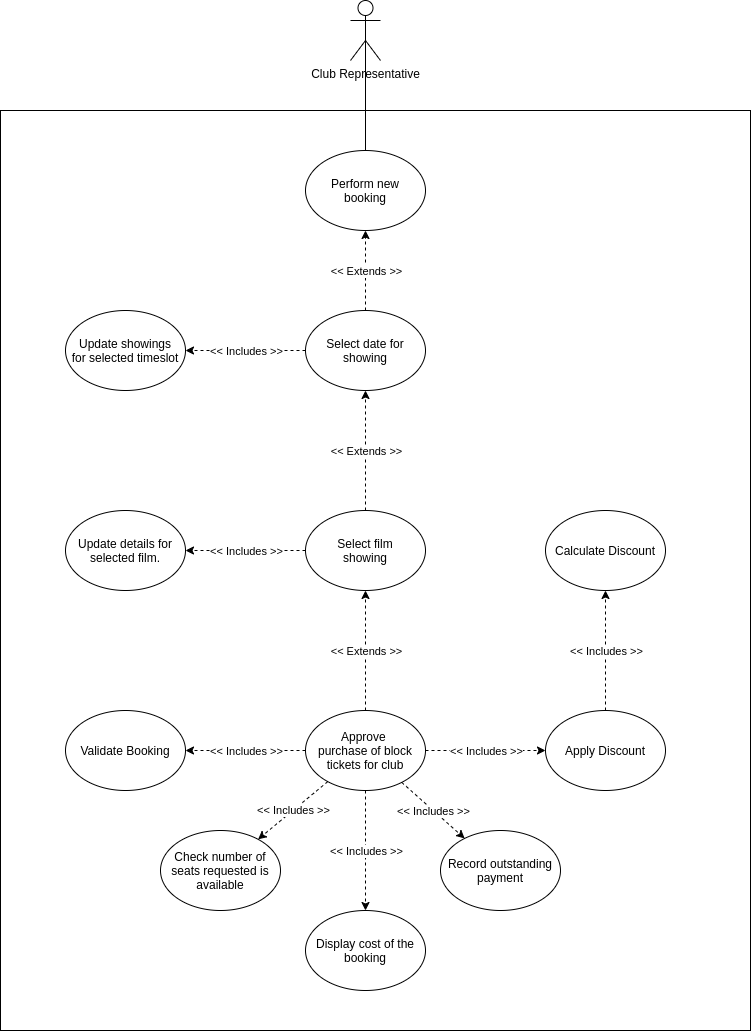

The diagram above was exported from draw.io. Its source (the exported page's mxGraphModel, read from the mxfile embedded in the PNG):
<mxGraphModel dx="2500" dy="960" grid="1" gridSize="10" guides="1" tooltips="1" connect="1" arrows="1" fold="1" page="1" pageScale="1" pageWidth="827" pageHeight="1169" math="0" shadow="0">
  <root>
    <mxCell id="0" />
    <mxCell id="1" parent="0" />
    <mxCell id="nYkG9F2ko-0vKMNwIsqp-5" value="" style="rounded=0;whiteSpace=wrap;html=1;" parent="1" vertex="1">
      <mxGeometry x="-280" y="160" width="750" height="920" as="geometry" />
    </mxCell>
    <mxCell id="UHCpjdv8amNR9yXHCRYe-31" value="Club Representative" style="shape=umlActor;verticalLabelPosition=bottom;verticalAlign=top;html=1;outlineConnect=0;" parent="1" vertex="1">
      <mxGeometry x="70" y="50" width="30" height="60" as="geometry" />
    </mxCell>
    <mxCell id="UHCpjdv8amNR9yXHCRYe-33" value="Approve &lt;br&gt;purchase of block tickets for club" style="ellipse;whiteSpace=wrap;html=1;" parent="1" vertex="1">
      <mxGeometry x="25" y="760" width="120" height="80" as="geometry" />
    </mxCell>
    <mxCell id="UHCpjdv8amNR9yXHCRYe-38" value="" style="endArrow=none;html=1;strokeColor=#000000;exitX=0.5;exitY=0.5;exitDx=0;exitDy=0;exitPerimeter=0;" parent="1" source="UHCpjdv8amNR9yXHCRYe-31" target="UHCpjdv8amNR9yXHCRYe-42" edge="1">
      <mxGeometry width="50" height="50" relative="1" as="geometry">
        <mxPoint x="450" y="170" as="sourcePoint" />
        <mxPoint x="200" y="80" as="targetPoint" />
      </mxGeometry>
    </mxCell>
    <mxCell id="UHCpjdv8amNR9yXHCRYe-41" value="Apply Discount" style="ellipse;whiteSpace=wrap;html=1;" parent="1" vertex="1">
      <mxGeometry x="265" y="760" width="120" height="80" as="geometry" />
    </mxCell>
    <mxCell id="UHCpjdv8amNR9yXHCRYe-42" value="Perform new&lt;br&gt;booking" style="ellipse;whiteSpace=wrap;html=1;" parent="1" vertex="1">
      <mxGeometry x="25" y="200" width="120" height="80" as="geometry" />
    </mxCell>
    <mxCell id="UHCpjdv8amNR9yXHCRYe-45" value="Select date for showing" style="ellipse;whiteSpace=wrap;html=1;" parent="1" vertex="1">
      <mxGeometry x="25" y="360" width="120" height="80" as="geometry" />
    </mxCell>
    <mxCell id="UHCpjdv8amNR9yXHCRYe-46" value="Select film&lt;br&gt;showing" style="ellipse;whiteSpace=wrap;html=1;" parent="1" vertex="1">
      <mxGeometry x="25" y="560" width="120" height="80" as="geometry" />
    </mxCell>
    <mxCell id="UHCpjdv8amNR9yXHCRYe-47" value="" style="endArrow=classic;html=1;strokeColor=#000000;dashed=1;" parent="1" source="UHCpjdv8amNR9yXHCRYe-45" target="UHCpjdv8amNR9yXHCRYe-42" edge="1">
      <mxGeometry relative="1" as="geometry">
        <mxPoint x="215" y="645" as="sourcePoint" />
        <mxPoint x="215" y="525" as="targetPoint" />
        <Array as="points" />
      </mxGeometry>
    </mxCell>
    <mxCell id="UHCpjdv8amNR9yXHCRYe-48" value="&amp;lt;&amp;lt; Extends &amp;gt;&amp;gt;" style="edgeLabel;resizable=0;html=1;align=center;verticalAlign=middle;" parent="UHCpjdv8amNR9yXHCRYe-47" connectable="0" vertex="1">
      <mxGeometry relative="1" as="geometry" />
    </mxCell>
    <mxCell id="UHCpjdv8amNR9yXHCRYe-49" value="Update showings&lt;br&gt;for selected timeslot" style="ellipse;whiteSpace=wrap;html=1;" parent="1" vertex="1">
      <mxGeometry x="-215" y="360" width="120" height="80" as="geometry" />
    </mxCell>
    <mxCell id="UHCpjdv8amNR9yXHCRYe-50" value="" style="endArrow=classic;html=1;strokeColor=#000000;dashed=1;" parent="1" source="UHCpjdv8amNR9yXHCRYe-45" target="UHCpjdv8amNR9yXHCRYe-49" edge="1">
      <mxGeometry relative="1" as="geometry">
        <mxPoint x="-45" y="510" as="sourcePoint" />
        <mxPoint x="381.7179882264859" y="336.7179882264859" as="targetPoint" />
        <Array as="points" />
      </mxGeometry>
    </mxCell>
    <mxCell id="UHCpjdv8amNR9yXHCRYe-51" value="&amp;lt;&amp;lt; Includes &amp;gt;&amp;gt;" style="edgeLabel;resizable=0;html=1;align=center;verticalAlign=middle;" parent="UHCpjdv8amNR9yXHCRYe-50" connectable="0" vertex="1">
      <mxGeometry relative="1" as="geometry" />
    </mxCell>
    <mxCell id="UHCpjdv8amNR9yXHCRYe-52" value="" style="endArrow=classic;html=1;strokeColor=#000000;dashed=1;" parent="1" source="UHCpjdv8amNR9yXHCRYe-46" target="UHCpjdv8amNR9yXHCRYe-45" edge="1">
      <mxGeometry relative="1" as="geometry">
        <mxPoint x="95" y="370" as="sourcePoint" />
        <mxPoint x="95" y="250" as="targetPoint" />
        <Array as="points" />
      </mxGeometry>
    </mxCell>
    <mxCell id="UHCpjdv8amNR9yXHCRYe-53" value="&amp;lt;&amp;lt; Extends &amp;gt;&amp;gt;" style="edgeLabel;resizable=0;html=1;align=center;verticalAlign=middle;" parent="UHCpjdv8amNR9yXHCRYe-52" connectable="0" vertex="1">
      <mxGeometry relative="1" as="geometry" />
    </mxCell>
    <mxCell id="UHCpjdv8amNR9yXHCRYe-54" value="Update details for&lt;br&gt;selected film." style="ellipse;whiteSpace=wrap;html=1;" parent="1" vertex="1">
      <mxGeometry x="-215" y="560" width="120" height="80" as="geometry" />
    </mxCell>
    <mxCell id="UHCpjdv8amNR9yXHCRYe-55" value="" style="endArrow=classic;html=1;strokeColor=#000000;dashed=1;" parent="1" source="UHCpjdv8amNR9yXHCRYe-46" target="UHCpjdv8amNR9yXHCRYe-54" edge="1">
      <mxGeometry relative="1" as="geometry">
        <mxPoint x="-85" y="410" as="sourcePoint" />
        <mxPoint x="-25" y="720" as="targetPoint" />
        <Array as="points" />
      </mxGeometry>
    </mxCell>
    <mxCell id="UHCpjdv8amNR9yXHCRYe-56" value="&amp;lt;&amp;lt; Includes &amp;gt;&amp;gt;" style="edgeLabel;resizable=0;html=1;align=center;verticalAlign=middle;" parent="UHCpjdv8amNR9yXHCRYe-55" connectable="0" vertex="1">
      <mxGeometry relative="1" as="geometry" />
    </mxCell>
    <mxCell id="UHCpjdv8amNR9yXHCRYe-57" value="" style="endArrow=classic;html=1;strokeColor=#000000;dashed=1;" parent="1" source="UHCpjdv8amNR9yXHCRYe-33" target="UHCpjdv8amNR9yXHCRYe-46" edge="1">
      <mxGeometry relative="1" as="geometry">
        <mxPoint x="84.5" y="820" as="sourcePoint" />
        <mxPoint x="84.5" y="700" as="targetPoint" />
        <Array as="points" />
      </mxGeometry>
    </mxCell>
    <mxCell id="UHCpjdv8amNR9yXHCRYe-58" value="&amp;lt;&amp;lt; Extends &amp;gt;&amp;gt;" style="edgeLabel;resizable=0;html=1;align=center;verticalAlign=middle;" parent="UHCpjdv8amNR9yXHCRYe-57" connectable="0" vertex="1">
      <mxGeometry relative="1" as="geometry" />
    </mxCell>
    <mxCell id="UHCpjdv8amNR9yXHCRYe-59" value="Validate Booking" style="ellipse;whiteSpace=wrap;html=1;" parent="1" vertex="1">
      <mxGeometry x="-215" y="760" width="120" height="80" as="geometry" />
    </mxCell>
    <mxCell id="UHCpjdv8amNR9yXHCRYe-60" value="" style="endArrow=classic;html=1;strokeColor=#000000;dashed=1;" parent="1" source="UHCpjdv8amNR9yXHCRYe-33" target="UHCpjdv8amNR9yXHCRYe-59" edge="1">
      <mxGeometry relative="1" as="geometry">
        <mxPoint x="-85" y="610" as="sourcePoint" />
        <mxPoint x="-55" y="880" as="targetPoint" />
        <Array as="points" />
      </mxGeometry>
    </mxCell>
    <mxCell id="UHCpjdv8amNR9yXHCRYe-61" value="&amp;lt;&amp;lt; Includes &amp;gt;&amp;gt;" style="edgeLabel;resizable=0;html=1;align=center;verticalAlign=middle;" parent="UHCpjdv8amNR9yXHCRYe-60" connectable="0" vertex="1">
      <mxGeometry relative="1" as="geometry" />
    </mxCell>
    <mxCell id="UHCpjdv8amNR9yXHCRYe-62" value="Check number of seats requested is available" style="ellipse;whiteSpace=wrap;html=1;" parent="1" vertex="1">
      <mxGeometry x="-120" y="880" width="120" height="80" as="geometry" />
    </mxCell>
    <mxCell id="UHCpjdv8amNR9yXHCRYe-63" value="" style="endArrow=classic;html=1;strokeColor=#000000;dashed=1;" parent="1" source="UHCpjdv8amNR9yXHCRYe-33" target="UHCpjdv8amNR9yXHCRYe-62" edge="1">
      <mxGeometry relative="1" as="geometry">
        <mxPoint x="348.8016163595014" y="1035.3246448774125" as="sourcePoint" />
        <mxPoint x="305" y="880" as="targetPoint" />
        <Array as="points" />
      </mxGeometry>
    </mxCell>
    <mxCell id="UHCpjdv8amNR9yXHCRYe-64" value="&amp;lt;&amp;lt; Includes &amp;gt;&amp;gt;" style="edgeLabel;resizable=0;html=1;align=center;verticalAlign=middle;" parent="UHCpjdv8amNR9yXHCRYe-63" connectable="0" vertex="1">
      <mxGeometry relative="1" as="geometry" />
    </mxCell>
    <mxCell id="UHCpjdv8amNR9yXHCRYe-65" value="" style="endArrow=classic;html=1;strokeColor=#000000;dashed=1;" parent="1" source="UHCpjdv8amNR9yXHCRYe-33" target="UHCpjdv8amNR9yXHCRYe-41" edge="1">
      <mxGeometry relative="1" as="geometry">
        <mxPoint x="555" y="1050" as="sourcePoint" />
        <mxPoint x="435" y="1050" as="targetPoint" />
        <Array as="points" />
      </mxGeometry>
    </mxCell>
    <mxCell id="UHCpjdv8amNR9yXHCRYe-66" value="&amp;lt;&amp;lt; Includes &amp;gt;&amp;gt;" style="edgeLabel;resizable=0;html=1;align=center;verticalAlign=middle;" parent="UHCpjdv8amNR9yXHCRYe-65" connectable="0" vertex="1">
      <mxGeometry relative="1" as="geometry" />
    </mxCell>
    <mxCell id="UHCpjdv8amNR9yXHCRYe-69" value="Record outstanding&lt;br&gt;payment" style="ellipse;whiteSpace=wrap;html=1;" parent="1" vertex="1">
      <mxGeometry x="160" y="880" width="120" height="80" as="geometry" />
    </mxCell>
    <mxCell id="UHCpjdv8amNR9yXHCRYe-70" value="" style="endArrow=classic;html=1;strokeColor=#000000;dashed=1;" parent="1" source="UHCpjdv8amNR9yXHCRYe-33" target="UHCpjdv8amNR9yXHCRYe-69" edge="1">
      <mxGeometry relative="1" as="geometry">
        <mxPoint x="155" y="810" as="sourcePoint" />
        <mxPoint x="275" y="810" as="targetPoint" />
        <Array as="points" />
      </mxGeometry>
    </mxCell>
    <mxCell id="UHCpjdv8amNR9yXHCRYe-71" value="&amp;lt;&amp;lt; Includes &amp;gt;&amp;gt;" style="edgeLabel;resizable=0;html=1;align=center;verticalAlign=middle;" parent="UHCpjdv8amNR9yXHCRYe-70" connectable="0" vertex="1">
      <mxGeometry relative="1" as="geometry" />
    </mxCell>
    <mxCell id="B3BcqmAIYZKPfT9Zuoiz-1" value="Calculate Discount" style="ellipse;whiteSpace=wrap;html=1;" parent="1" vertex="1">
      <mxGeometry x="265" y="560" width="120" height="80" as="geometry" />
    </mxCell>
    <mxCell id="B3BcqmAIYZKPfT9Zuoiz-2" value="" style="endArrow=classic;html=1;strokeColor=#000000;dashed=1;" parent="1" source="UHCpjdv8amNR9yXHCRYe-41" target="B3BcqmAIYZKPfT9Zuoiz-1" edge="1">
      <mxGeometry relative="1" as="geometry">
        <mxPoint x="155" y="810" as="sourcePoint" />
        <mxPoint x="275" y="810" as="targetPoint" />
        <Array as="points" />
      </mxGeometry>
    </mxCell>
    <mxCell id="B3BcqmAIYZKPfT9Zuoiz-3" value="&amp;lt;&amp;lt; Includes &amp;gt;&amp;gt;" style="edgeLabel;resizable=0;html=1;align=center;verticalAlign=middle;" parent="B3BcqmAIYZKPfT9Zuoiz-2" connectable="0" vertex="1">
      <mxGeometry relative="1" as="geometry" />
    </mxCell>
    <mxCell id="nYkG9F2ko-0vKMNwIsqp-1" value="Display cost of the booking" style="ellipse;whiteSpace=wrap;html=1;" parent="1" vertex="1">
      <mxGeometry x="25" y="960" width="120" height="80" as="geometry" />
    </mxCell>
    <mxCell id="nYkG9F2ko-0vKMNwIsqp-2" value="" style="endArrow=classic;html=1;strokeColor=#000000;dashed=1;" parent="1" source="UHCpjdv8amNR9yXHCRYe-33" target="nYkG9F2ko-0vKMNwIsqp-1" edge="1">
      <mxGeometry relative="1" as="geometry">
        <mxPoint x="155" y="810" as="sourcePoint" />
        <mxPoint x="275" y="810" as="targetPoint" />
        <Array as="points" />
      </mxGeometry>
    </mxCell>
    <mxCell id="nYkG9F2ko-0vKMNwIsqp-3" value="&amp;lt;&amp;lt; Includes &amp;gt;&amp;gt;" style="edgeLabel;resizable=0;html=1;align=center;verticalAlign=middle;" parent="nYkG9F2ko-0vKMNwIsqp-2" connectable="0" vertex="1">
      <mxGeometry relative="1" as="geometry" />
    </mxCell>
  </root>
</mxGraphModel>